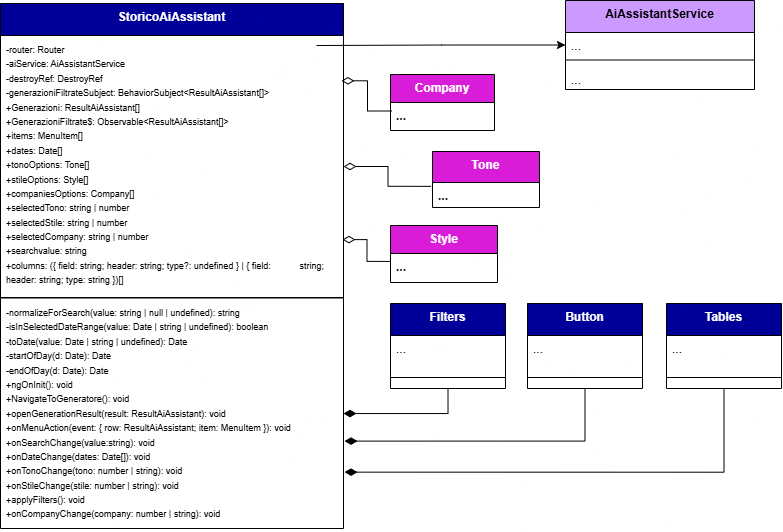

The diagram above was exported from draw.io. Its source (the exported page's mxGraphModel, read from the mxfile embedded in the PNG):
<mxGraphModel dx="6098" dy="1873" grid="0" gridSize="10" guides="1" tooltips="1" connect="1" arrows="0" fold="1" page="1" pageScale="1" pageWidth="827" pageHeight="1169" background="#ffffff" math="0" shadow="0">
  <root>
    <mxCell id="0" />
    <mxCell id="1" parent="0" />
    <mxCell id="2" parent="1" style="swimlane;fontStyle=1;align=center;verticalAlign=top;childLayout=stackLayout;horizontal=1;startSize=32;horizontalStack=0;resizeParent=1;resizeParentMax=0;resizeLast=0;collapsible=1;marginBottom=0;whiteSpace=wrap;html=1;labelBackgroundColor=none;fillColor=#000099;strokeColor=default;fontColor=#ffffff;" value="StoricoAiAssistant" vertex="1">
      <mxGeometry height="525" width="343" x="3277" y="2356" as="geometry">
        <mxRectangle height="60" width="120" x="160" y="280" as="alternateBounds" />
      </mxGeometry>
    </mxCell>
    <mxCell id="3" parent="2" style="text;strokeColor=default;fillColor=none;align=left;verticalAlign=top;spacingLeft=4;spacingRight=4;overflow=hidden;rotatable=0;points=[[0,0.5],[1,0.5]];portConstraint=eastwest;whiteSpace=wrap;html=1;labelBackgroundColor=none;" value="&lt;font style=&quot;font-size: 9px;&quot;&gt;-router: Router&lt;br&gt;-aiService: AiAssistantService&lt;br&gt;-destroyRef: DestroyRef&lt;br&gt;-generazioniFiltrateSubject: BehaviorSubject&amp;lt;ResultAiAssistant[]&amp;gt;&lt;br&gt;+Generazioni: ResultAiAssistant[]&lt;br&gt;+GenerazioniFiltrate$: Observable&amp;lt;ResultAiAssistant[]&amp;gt;&lt;br&gt;+items: MenuItem[]&lt;br&gt;+dates: Date[]&lt;br&gt;+tonoOptions: Tone[]&lt;br&gt;+stileOptions: Style[]&lt;br&gt;+companiesOptions: Company[]&lt;br&gt;+selectedTono: string | number&lt;br&gt;+selectedStile: string | number&lt;br&gt;+selectedCompany: string | number&lt;br&gt;+searchvalue: string&lt;br&gt;+columns: ({ field: string; header: string; type?: undefined } | { field: &lt;span style=&quot;white-space: pre;&quot;&gt;&#09;&lt;/span&gt;string; header: string; type: string })[]&lt;/font&gt;" vertex="1">
      <mxGeometry height="262" width="343" y="32" as="geometry" />
    </mxCell>
    <mxCell id="4" parent="2" style="line;strokeWidth=1;fillColor=none;align=left;verticalAlign=middle;spacingTop=-1;spacingLeft=3;spacingRight=3;rotatable=0;labelPosition=right;points=[];portConstraint=eastwest;labelBackgroundColor=none;" value="" vertex="1">
      <mxGeometry height="1" width="343" y="294" as="geometry" />
    </mxCell>
    <mxCell id="5" parent="2" style="text;strokeColor=none;fillColor=none;align=left;verticalAlign=top;spacingLeft=4;spacingRight=4;overflow=hidden;rotatable=0;points=[[0,0.5],[1,0.5]];portConstraint=eastwest;whiteSpace=wrap;html=1;labelBackgroundColor=none;" value="&lt;font style=&quot;font-size: 9px;&quot;&gt;-normalizeForSearch(value: string | null | undefined): string&lt;br&gt;-isInSelectedDateRange(value: Date | string | undefined): boolean&lt;br&gt;-toDate(value: Date | string | undefined): Date&lt;br&gt;-startOfDay(d: Date): Date&lt;br&gt;-endOfDay(d: Date): Date&lt;br&gt;+ngOnInit(): void&lt;br&gt;+NavigateToGeneratore(): void&lt;br&gt;+openGenerationResult(result: ResultAiAssistant): void&lt;br&gt;+onMenuAction(event: { row: ResultAiAssistant; item: MenuItem }): void&lt;br&gt;+onSearchChange(value:string): void&lt;br&gt;+onDateChange(dates: Date[]): void&lt;br&gt;+onTonoChange(tono: number | string): void&lt;br&gt;+onStileChange(stile: number | string): void&lt;br&gt;+applyFilters(): void&lt;br&gt;+onCompanyChange(company: number | string): void&lt;/font&gt;" vertex="1">
      <mxGeometry height="230" width="343" y="295" as="geometry" />
    </mxCell>
    <mxCell id="6" parent="1" style="swimlane;fontStyle=1;align=center;verticalAlign=top;childLayout=stackLayout;horizontal=1;startSize=32;horizontalStack=0;resizeParent=1;resizeParentMax=0;resizeLast=0;collapsible=1;marginBottom=0;whiteSpace=wrap;html=1;labelBackgroundColor=none;fillColor=#000099;strokeColor=default;fontColor=#ffffff;" value="Tables" vertex="1">
      <mxGeometry height="85" width="115" x="3943" y="2656" as="geometry">
        <mxRectangle height="60" width="120" x="160" y="280" as="alternateBounds" />
      </mxGeometry>
    </mxCell>
    <mxCell id="7" parent="6" style="text;strokeColor=none;fillColor=none;align=left;verticalAlign=top;spacingLeft=4;spacingRight=4;overflow=hidden;rotatable=0;points=[[0,0.5],[1,0.5]];portConstraint=eastwest;whiteSpace=wrap;html=1;labelBackgroundColor=none;" value="..." vertex="1">
      <mxGeometry height="31" width="115" y="32" as="geometry" />
    </mxCell>
    <mxCell id="8" parent="6" style="line;strokeWidth=1;fillColor=none;align=left;verticalAlign=middle;spacingTop=-1;spacingLeft=3;spacingRight=3;rotatable=0;labelPosition=right;points=[];portConstraint=eastwest;labelBackgroundColor=none;" value="" vertex="1">
      <mxGeometry height="22" width="115" y="63" as="geometry" />
    </mxCell>
    <mxCell id="9" edge="1" parent="1" source="10" style="edgeStyle=orthogonalEdgeStyle;shape=connector;rounded=0;orthogonalLoop=1;jettySize=auto;html=1;exitX=0.5;exitY=1;exitDx=0;exitDy=0;strokeColor=default;align=center;verticalAlign=middle;fontFamily=Helvetica;fontSize=11;fontColor=default;labelBackgroundColor=default;endArrow=diamondThin;endFill=1;endSize=10;" target="5">
      <mxGeometry relative="1" as="geometry" />
    </mxCell>
    <mxCell id="10" parent="1" style="swimlane;fontStyle=1;align=center;verticalAlign=top;childLayout=stackLayout;horizontal=1;startSize=32;horizontalStack=0;resizeParent=1;resizeParentMax=0;resizeLast=0;collapsible=1;marginBottom=0;whiteSpace=wrap;html=1;labelBackgroundColor=none;fillColor=#000099;strokeColor=default;fontColor=#ffffff;" value="Filters" vertex="1">
      <mxGeometry height="85" width="115" x="3667" y="2656" as="geometry">
        <mxRectangle height="60" width="120" x="160" y="280" as="alternateBounds" />
      </mxGeometry>
    </mxCell>
    <mxCell id="11" parent="10" style="text;strokeColor=none;fillColor=none;align=left;verticalAlign=top;spacingLeft=4;spacingRight=4;overflow=hidden;rotatable=0;points=[[0,0.5],[1,0.5]];portConstraint=eastwest;whiteSpace=wrap;html=1;labelBackgroundColor=none;" value="..." vertex="1">
      <mxGeometry height="31" width="115" y="32" as="geometry" />
    </mxCell>
    <mxCell id="12" parent="10" style="line;strokeWidth=1;fillColor=none;align=left;verticalAlign=middle;spacingTop=-1;spacingLeft=3;spacingRight=3;rotatable=0;labelPosition=right;points=[];portConstraint=eastwest;labelBackgroundColor=none;" value="" vertex="1">
      <mxGeometry height="22" width="115" y="63" as="geometry" />
    </mxCell>
    <mxCell id="13" parent="1" style="swimlane;fontStyle=1;align=center;verticalAlign=top;childLayout=stackLayout;horizontal=1;startSize=32;horizontalStack=0;resizeParent=1;resizeParentMax=0;resizeLast=0;collapsible=1;marginBottom=0;whiteSpace=wrap;html=1;labelBackgroundColor=none;fillColor=#000099;strokeColor=default;fontColor=#ffffff;" value="Button" vertex="1">
      <mxGeometry height="85" width="115" x="3804" y="2656" as="geometry">
        <mxRectangle height="60" width="120" x="160" y="280" as="alternateBounds" />
      </mxGeometry>
    </mxCell>
    <mxCell id="14" parent="13" style="text;strokeColor=none;fillColor=none;align=left;verticalAlign=top;spacingLeft=4;spacingRight=4;overflow=hidden;rotatable=0;points=[[0,0.5],[1,0.5]];portConstraint=eastwest;whiteSpace=wrap;html=1;labelBackgroundColor=none;" value="..." vertex="1">
      <mxGeometry height="31" width="115" y="32" as="geometry" />
    </mxCell>
    <mxCell id="15" parent="13" style="line;strokeWidth=1;fillColor=none;align=left;verticalAlign=middle;spacingTop=-1;spacingLeft=3;spacingRight=3;rotatable=0;labelPosition=right;points=[];portConstraint=eastwest;labelBackgroundColor=none;" value="" vertex="1">
      <mxGeometry height="22" width="115" y="63" as="geometry" />
    </mxCell>
    <mxCell id="16" edge="1" parent="1" style="edgeStyle=orthogonalEdgeStyle;shape=connector;rounded=0;orthogonalLoop=1;jettySize=auto;html=1;exitX=0;exitY=0.5;exitDx=0;exitDy=0;entryX=0.994;entryY=0.173;entryDx=0;entryDy=0;entryPerimeter=0;strokeColor=default;align=center;verticalAlign=middle;fontFamily=Helvetica;fontSize=11;fontColor=default;labelBackgroundColor=default;endArrow=diamondThin;endFill=0;endSize=10;" target="3">
      <mxGeometry relative="1" as="geometry">
        <mxPoint x="3668" y="2463.5" as="sourcePoint" />
      </mxGeometry>
    </mxCell>
    <mxCell id="17" edge="1" parent="1" source="27" style="edgeStyle=orthogonalEdgeStyle;shape=connector;rounded=0;orthogonalLoop=1;jettySize=auto;html=1;exitX=-0.013;exitY=0.154;exitDx=0;exitDy=0;strokeColor=default;align=center;verticalAlign=middle;fontFamily=Helvetica;fontSize=11;fontColor=default;labelBackgroundColor=default;endArrow=diamondThin;endFill=0;endSize=10;exitPerimeter=0;" target="3">
      <mxGeometry relative="1" as="geometry">
        <mxPoint x="3667" y="2542.4982386363627" as="sourcePoint" />
        <mxPoint x="3592" y="2510" as="targetPoint" />
      </mxGeometry>
    </mxCell>
    <mxCell id="18" edge="1" parent="1" style="edgeStyle=orthogonalEdgeStyle;shape=connector;rounded=0;orthogonalLoop=1;jettySize=auto;html=1;exitX=0;exitY=0.5;exitDx=0;exitDy=0;entryX=0.997;entryY=0.779;entryDx=0;entryDy=0;entryPerimeter=0;strokeColor=default;align=center;verticalAlign=middle;fontFamily=Helvetica;fontSize=11;fontColor=default;labelBackgroundColor=default;endArrow=diamondThin;endFill=0;endSize=10;" target="3">
      <mxGeometry relative="1" as="geometry">
        <mxPoint x="3666.998234911189" y="2613.9248863636367" as="sourcePoint" />
      </mxGeometry>
    </mxCell>
    <mxCell id="19" parent="1" style="swimlane;fontStyle=1;align=center;verticalAlign=top;childLayout=stackLayout;horizontal=1;startSize=32;horizontalStack=0;resizeParent=1;resizeParentMax=0;resizeLast=0;collapsible=1;marginBottom=0;whiteSpace=wrap;html=1;labelBackgroundColor=none;fillColor=#CC99FF;strokeColor=default;fontColor=#ffffff;" value="&lt;span style=&quot;color: light-dark(rgb(0, 0, 0), rgb(20, 20, 20));&quot;&gt;AiAssistantService&lt;/span&gt;" vertex="1">
      <mxGeometry height="89" width="189" x="3842" y="2353" as="geometry">
        <mxRectangle height="60" width="120" x="160" y="280" as="alternateBounds" />
      </mxGeometry>
    </mxCell>
    <mxCell id="20" parent="19" style="text;strokeColor=none;fillColor=none;align=left;verticalAlign=top;spacingLeft=4;spacingRight=4;overflow=hidden;rotatable=0;points=[[0,0.5],[1,0.5]];portConstraint=eastwest;whiteSpace=wrap;html=1;labelBackgroundColor=none;" value="..." vertex="1">
      <mxGeometry height="21" width="189" y="32" as="geometry" />
    </mxCell>
    <mxCell id="21" parent="19" style="line;strokeWidth=1;fillColor=none;align=left;verticalAlign=middle;spacingTop=-1;spacingLeft=3;spacingRight=3;rotatable=0;labelPosition=right;points=[];portConstraint=eastwest;labelBackgroundColor=none;" value="" vertex="1">
      <mxGeometry height="13" width="189" y="53" as="geometry" />
    </mxCell>
    <mxCell id="22" parent="19" style="text;strokeColor=none;fillColor=none;align=left;verticalAlign=top;spacingLeft=4;spacingRight=4;overflow=hidden;rotatable=0;points=[[0,0.5],[1,0.5]];portConstraint=eastwest;whiteSpace=wrap;html=1;labelBackgroundColor=none;" value="..." vertex="1">
      <mxGeometry height="23" width="189" y="66" as="geometry" />
    </mxCell>
    <mxCell id="23" edge="1" parent="1" source="19" style="edgeStyle=orthogonalEdgeStyle;shape=connector;rounded=0;orthogonalLoop=1;jettySize=auto;html=1;exitX=0;exitY=0.5;exitDx=0;exitDy=0;strokeColor=default;align=center;verticalAlign=middle;fontFamily=Helvetica;fontSize=11;fontColor=default;labelBackgroundColor=default;endArrow=none;endFill=0;endSize=10;startArrow=classic;startFill=1;">
      <mxGeometry relative="1" as="geometry">
        <mxPoint x="3593" y="2398" as="targetPoint" />
      </mxGeometry>
    </mxCell>
    <mxCell id="24" edge="1" parent="1" source="13" style="edgeStyle=orthogonalEdgeStyle;shape=connector;rounded=0;orthogonalLoop=1;jettySize=auto;html=1;exitX=0.5;exitY=1;exitDx=0;exitDy=0;entryX=1.003;entryY=0.62;entryDx=0;entryDy=0;entryPerimeter=0;strokeColor=default;align=center;verticalAlign=middle;fontFamily=Helvetica;fontSize=11;fontColor=default;labelBackgroundColor=default;endArrow=diamondThin;endFill=1;endSize=10;" target="5">
      <mxGeometry relative="1" as="geometry" />
    </mxCell>
    <mxCell id="25" edge="1" parent="1" source="6" style="edgeStyle=orthogonalEdgeStyle;shape=connector;rounded=0;orthogonalLoop=1;jettySize=auto;html=1;exitX=0.5;exitY=1;exitDx=0;exitDy=0;entryX=1.003;entryY=0.755;entryDx=0;entryDy=0;entryPerimeter=0;strokeColor=default;align=center;verticalAlign=middle;fontFamily=Helvetica;fontSize=11;fontColor=default;labelBackgroundColor=default;endArrow=diamondThin;endFill=1;endSize=10;" target="5">
      <mxGeometry relative="1" as="geometry" />
    </mxCell>
    <mxCell id="26" parent="1" style="swimlane;fontStyle=1;align=center;verticalAlign=top;childLayout=stackLayout;horizontal=1;startSize=31;horizontalStack=0;resizeParent=1;resizeParentMax=0;resizeLast=0;collapsible=1;marginBottom=0;whiteSpace=wrap;html=1;labelBackgroundColor=none;fillColor=#D81CD8;strokeColor=default;fontFamily=Helvetica;fontSize=12;fontColor=#ffffff;" value="&lt;div&gt;Tone&lt;/div&gt;" vertex="1">
      <mxGeometry height="56" width="107" x="3709" y="2503.996477272727" as="geometry">
        <mxRectangle height="60" width="120" x="-186" y="2350" as="alternateBounds" />
      </mxGeometry>
    </mxCell>
    <mxCell id="27" parent="26" style="text;strokeColor=none;fillColor=none;align=left;verticalAlign=top;spacingLeft=4;spacingRight=4;overflow=hidden;rotatable=0;points=[[0,0.5],[1,0.5]];portConstraint=eastwest;whiteSpace=wrap;html=1;labelBackgroundColor=none;fontFamily=Helvetica;fontSize=12;fontColor=#ffffff;fontStyle=1;horizontal=1;" value="&lt;span style=&quot;color: rgb(20, 20, 20);&quot;&gt;...&lt;/span&gt;" vertex="1">
      <mxGeometry height="25" width="107" y="31" as="geometry" />
    </mxCell>
    <mxCell id="28" parent="1" style="swimlane;fontStyle=1;align=center;verticalAlign=top;childLayout=stackLayout;horizontal=1;startSize=28;horizontalStack=0;resizeParent=1;resizeParentMax=0;resizeLast=0;collapsible=1;marginBottom=0;whiteSpace=wrap;html=1;labelBackgroundColor=none;fillColor=#D81CD8;strokeColor=default;fontFamily=Helvetica;fontSize=12;fontColor=#ffffff;" value="&lt;div&gt;Style&lt;/div&gt;&lt;div&gt;&lt;br&gt;&lt;/div&gt;" vertex="1">
      <mxGeometry height="57" width="107" x="3667" y="2578.003352272727" as="geometry">
        <mxRectangle height="60" width="120" x="-1361" y="2378" as="alternateBounds" />
      </mxGeometry>
    </mxCell>
    <mxCell id="29" parent="28" style="text;strokeColor=none;fillColor=none;align=left;verticalAlign=top;spacingLeft=4;spacingRight=4;overflow=hidden;rotatable=0;points=[[0,0.5],[1,0.5]];portConstraint=eastwest;whiteSpace=wrap;html=1;labelBackgroundColor=none;fontFamily=Helvetica;fontSize=12;fontColor=#ffffff;fontStyle=1;horizontal=1;" value="&lt;span style=&quot;color: rgb(20, 20, 20);&quot;&gt;...&lt;/span&gt;" vertex="1">
      <mxGeometry height="29" width="107" y="28" as="geometry" />
    </mxCell>
    <mxCell id="30" parent="1" style="swimlane;fontStyle=1;align=center;verticalAlign=top;childLayout=stackLayout;horizontal=1;startSize=28;horizontalStack=0;resizeParent=1;resizeParentMax=0;resizeLast=0;collapsible=1;marginBottom=0;whiteSpace=wrap;html=1;labelBackgroundColor=none;fillColor=#D81CD8;strokeColor=default;fontFamily=Helvetica;fontSize=12;fontColor=#ffffff;" value="&lt;div&gt;Company&lt;/div&gt;" vertex="1">
      <mxGeometry height="56" width="104" x="3666.998234911188" y="2427" as="geometry">
        <mxRectangle height="60" width="120" x="-1361" y="2378" as="alternateBounds" />
      </mxGeometry>
    </mxCell>
    <mxCell id="31" parent="30" style="text;strokeColor=none;fillColor=none;align=left;verticalAlign=top;spacingLeft=4;spacingRight=4;overflow=hidden;rotatable=0;points=[[0,0.5],[1,0.5]];portConstraint=eastwest;whiteSpace=wrap;html=1;labelBackgroundColor=none;fontFamily=Helvetica;fontSize=12;fontColor=#ffffff;fontStyle=1;horizontal=1;" value="&lt;span style=&quot;color: rgb(20, 20, 20);&quot;&gt;...&lt;/span&gt;" vertex="1">
      <mxGeometry height="28" width="104" y="28" as="geometry" />
    </mxCell>
  </root>
</mxGraphModel>